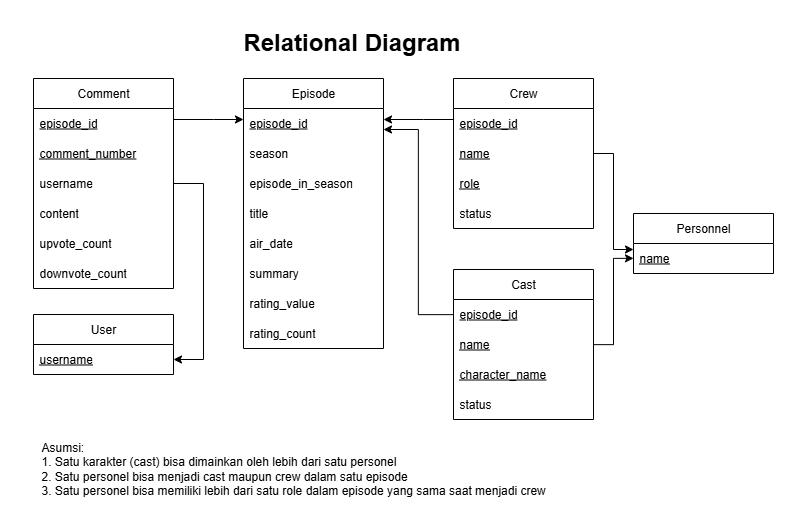

The diagram above was exported from draw.io. Its source (the exported page's mxGraphModel, read from the mxfile embedded in the PNG):
<mxGraphModel dx="4191" dy="2429" grid="1" gridSize="10" guides="1" tooltips="1" connect="1" arrows="1" fold="1" page="1" pageScale="1" pageWidth="850" pageHeight="1100" math="0" shadow="0">
  <root>
    <mxCell id="0" />
    <mxCell id="1" parent="0" />
    <mxCell id="2" value="" style="rounded=0;whiteSpace=wrap;html=1;strokeColor=none;" vertex="1" parent="1">
      <mxGeometry x="-790" y="-1100" width="790" height="510" as="geometry" />
    </mxCell>
    <mxCell id="3" value="Episode" style="swimlane;fontStyle=0;childLayout=stackLayout;horizontal=1;startSize=30;horizontalStack=0;resizeParent=1;resizeParentMax=0;resizeLast=0;collapsible=1;marginBottom=0;whiteSpace=wrap;html=1;" vertex="1" parent="1">
      <mxGeometry x="-547" y="-1022" width="140" height="270" as="geometry" />
    </mxCell>
    <mxCell id="4" value="episode_id" style="text;strokeColor=none;fillColor=none;align=left;verticalAlign=middle;spacingLeft=4;spacingRight=4;overflow=hidden;points=[[0,0.5],[1,0.5]];portConstraint=eastwest;rotatable=0;whiteSpace=wrap;html=1;fontStyle=4" vertex="1" parent="3">
      <mxGeometry y="30" width="140" height="30" as="geometry" />
    </mxCell>
    <mxCell id="5" value="season" style="text;strokeColor=none;fillColor=none;align=left;verticalAlign=middle;spacingLeft=4;spacingRight=4;overflow=hidden;points=[[0,0.5],[1,0.5]];portConstraint=eastwest;rotatable=0;whiteSpace=wrap;html=1;" vertex="1" parent="3">
      <mxGeometry y="60" width="140" height="30" as="geometry" />
    </mxCell>
    <mxCell id="6" value="episode_in_season" style="text;strokeColor=none;fillColor=none;align=left;verticalAlign=middle;spacingLeft=4;spacingRight=4;overflow=hidden;points=[[0,0.5],[1,0.5]];portConstraint=eastwest;rotatable=0;whiteSpace=wrap;html=1;" vertex="1" parent="3">
      <mxGeometry y="90" width="140" height="30" as="geometry" />
    </mxCell>
    <mxCell id="7" value="title" style="text;strokeColor=none;fillColor=none;align=left;verticalAlign=middle;spacingLeft=4;spacingRight=4;overflow=hidden;points=[[0,0.5],[1,0.5]];portConstraint=eastwest;rotatable=0;whiteSpace=wrap;html=1;" vertex="1" parent="3">
      <mxGeometry y="120" width="140" height="30" as="geometry" />
    </mxCell>
    <mxCell id="8" value="air_date" style="text;strokeColor=none;fillColor=none;align=left;verticalAlign=middle;spacingLeft=4;spacingRight=4;overflow=hidden;points=[[0,0.5],[1,0.5]];portConstraint=eastwest;rotatable=0;whiteSpace=wrap;html=1;" vertex="1" parent="3">
      <mxGeometry y="150" width="140" height="30" as="geometry" />
    </mxCell>
    <mxCell id="9" value="summary" style="text;strokeColor=none;fillColor=none;align=left;verticalAlign=middle;spacingLeft=4;spacingRight=4;overflow=hidden;points=[[0,0.5],[1,0.5]];portConstraint=eastwest;rotatable=0;whiteSpace=wrap;html=1;" vertex="1" parent="3">
      <mxGeometry y="180" width="140" height="30" as="geometry" />
    </mxCell>
    <mxCell id="10" value="rating_value" style="text;strokeColor=none;fillColor=none;align=left;verticalAlign=middle;spacingLeft=4;spacingRight=4;overflow=hidden;points=[[0,0.5],[1,0.5]];portConstraint=eastwest;rotatable=0;whiteSpace=wrap;html=1;" vertex="1" parent="3">
      <mxGeometry y="210" width="140" height="30" as="geometry" />
    </mxCell>
    <mxCell id="11" value="rating_count" style="text;strokeColor=none;fillColor=none;align=left;verticalAlign=middle;spacingLeft=4;spacingRight=4;overflow=hidden;points=[[0,0.5],[1,0.5]];portConstraint=eastwest;rotatable=0;whiteSpace=wrap;html=1;" vertex="1" parent="3">
      <mxGeometry y="240" width="140" height="30" as="geometry" />
    </mxCell>
    <mxCell id="12" value="Personnel" style="swimlane;fontStyle=0;childLayout=stackLayout;horizontal=1;startSize=30;horizontalStack=0;resizeParent=1;resizeParentMax=0;resizeLast=0;collapsible=1;marginBottom=0;whiteSpace=wrap;html=1;" vertex="1" parent="1">
      <mxGeometry x="-157" y="-887" width="140" height="60" as="geometry" />
    </mxCell>
    <mxCell id="13" value="name" style="text;strokeColor=none;fillColor=none;align=left;verticalAlign=middle;spacingLeft=4;spacingRight=4;overflow=hidden;points=[[0,0.5],[1,0.5]];portConstraint=eastwest;rotatable=0;whiteSpace=wrap;html=1;fontStyle=4" vertex="1" parent="12">
      <mxGeometry y="30" width="140" height="30" as="geometry" />
    </mxCell>
    <mxCell id="14" value="User" style="swimlane;fontStyle=0;childLayout=stackLayout;horizontal=1;startSize=30;horizontalStack=0;resizeParent=1;resizeParentMax=0;resizeLast=0;collapsible=1;marginBottom=0;whiteSpace=wrap;html=1;" vertex="1" parent="1">
      <mxGeometry x="-757" y="-786" width="140" height="60" as="geometry" />
    </mxCell>
    <mxCell id="15" value="username" style="text;strokeColor=none;fillColor=none;align=left;verticalAlign=middle;spacingLeft=4;spacingRight=4;overflow=hidden;points=[[0,0.5],[1,0.5]];portConstraint=eastwest;rotatable=0;whiteSpace=wrap;html=1;fontStyle=4" vertex="1" parent="14">
      <mxGeometry y="30" width="140" height="30" as="geometry" />
    </mxCell>
    <mxCell id="16" value="Comment" style="swimlane;fontStyle=0;childLayout=stackLayout;horizontal=1;startSize=30;horizontalStack=0;resizeParent=1;resizeParentMax=0;resizeLast=0;collapsible=1;marginBottom=0;whiteSpace=wrap;html=1;" vertex="1" parent="1">
      <mxGeometry x="-757" y="-1022" width="140" height="210" as="geometry" />
    </mxCell>
    <mxCell id="17" value="episode_id" style="text;strokeColor=none;fillColor=none;align=left;verticalAlign=middle;spacingLeft=4;spacingRight=4;overflow=hidden;points=[[0,0.5],[1,0.5]];portConstraint=eastwest;rotatable=0;whiteSpace=wrap;html=1;fontStyle=4" vertex="1" parent="16">
      <mxGeometry y="30" width="140" height="30" as="geometry" />
    </mxCell>
    <mxCell id="18" value="&lt;u&gt;comment_number&lt;/u&gt;" style="text;strokeColor=none;fillColor=none;align=left;verticalAlign=middle;spacingLeft=4;spacingRight=4;overflow=hidden;points=[[0,0.5],[1,0.5]];portConstraint=eastwest;rotatable=0;whiteSpace=wrap;html=1;" vertex="1" parent="16">
      <mxGeometry y="60" width="140" height="30" as="geometry" />
    </mxCell>
    <mxCell id="19" value="&lt;span&gt;username&lt;/span&gt;" style="text;strokeColor=none;fillColor=none;align=left;verticalAlign=middle;spacingLeft=4;spacingRight=4;overflow=hidden;points=[[0,0.5],[1,0.5]];portConstraint=eastwest;rotatable=0;whiteSpace=wrap;html=1;fontStyle=0" vertex="1" parent="16">
      <mxGeometry y="90" width="140" height="30" as="geometry" />
    </mxCell>
    <mxCell id="20" value="content" style="text;strokeColor=none;fillColor=none;align=left;verticalAlign=middle;spacingLeft=4;spacingRight=4;overflow=hidden;points=[[0,0.5],[1,0.5]];portConstraint=eastwest;rotatable=0;whiteSpace=wrap;html=1;" vertex="1" parent="16">
      <mxGeometry y="120" width="140" height="30" as="geometry" />
    </mxCell>
    <mxCell id="21" value="upvote_count" style="text;strokeColor=none;fillColor=none;align=left;verticalAlign=middle;spacingLeft=4;spacingRight=4;overflow=hidden;points=[[0,0.5],[1,0.5]];portConstraint=eastwest;rotatable=0;whiteSpace=wrap;html=1;" vertex="1" parent="16">
      <mxGeometry y="150" width="140" height="30" as="geometry" />
    </mxCell>
    <mxCell id="22" value="downvote_count" style="text;strokeColor=none;fillColor=none;align=left;verticalAlign=middle;spacingLeft=4;spacingRight=4;overflow=hidden;points=[[0,0.5],[1,0.5]];portConstraint=eastwest;rotatable=0;whiteSpace=wrap;html=1;" vertex="1" parent="16">
      <mxGeometry y="180" width="140" height="30" as="geometry" />
    </mxCell>
    <mxCell id="23" style="edgeStyle=orthogonalEdgeStyle;rounded=0;orthogonalLoop=1;jettySize=auto;html=1;" edge="1" source="17" target="4" parent="1">
      <mxGeometry relative="1" as="geometry">
        <Array as="points">
          <mxPoint x="-577" y="-981" />
          <mxPoint x="-577" y="-981" />
        </Array>
      </mxGeometry>
    </mxCell>
    <mxCell id="24" value="Crew" style="swimlane;fontStyle=0;childLayout=stackLayout;horizontal=1;startSize=30;horizontalStack=0;resizeParent=1;resizeParentMax=0;resizeLast=0;collapsible=1;marginBottom=0;whiteSpace=wrap;html=1;" vertex="1" parent="1">
      <mxGeometry x="-337" y="-1022" width="140" height="150" as="geometry" />
    </mxCell>
    <mxCell id="25" value="episode_id" style="text;strokeColor=none;fillColor=none;align=left;verticalAlign=middle;spacingLeft=4;spacingRight=4;overflow=hidden;points=[[0,0.5],[1,0.5]];portConstraint=eastwest;rotatable=0;whiteSpace=wrap;html=1;fontStyle=4" vertex="1" parent="24">
      <mxGeometry y="30" width="140" height="30" as="geometry" />
    </mxCell>
    <mxCell id="26" value="name" style="text;strokeColor=none;fillColor=none;align=left;verticalAlign=middle;spacingLeft=4;spacingRight=4;overflow=hidden;points=[[0,0.5],[1,0.5]];portConstraint=eastwest;rotatable=0;whiteSpace=wrap;html=1;fontStyle=4" vertex="1" parent="24">
      <mxGeometry y="60" width="140" height="30" as="geometry" />
    </mxCell>
    <mxCell id="27" value="role" style="text;strokeColor=none;fillColor=none;align=left;verticalAlign=middle;spacingLeft=4;spacingRight=4;overflow=hidden;points=[[0,0.5],[1,0.5]];portConstraint=eastwest;rotatable=0;whiteSpace=wrap;html=1;fontStyle=4" vertex="1" parent="24">
      <mxGeometry y="90" width="140" height="30" as="geometry" />
    </mxCell>
    <mxCell id="28" value="status" style="text;strokeColor=none;fillColor=none;align=left;verticalAlign=middle;spacingLeft=4;spacingRight=4;overflow=hidden;points=[[0,0.5],[1,0.5]];portConstraint=eastwest;rotatable=0;whiteSpace=wrap;html=1;fontStyle=0" vertex="1" parent="24">
      <mxGeometry y="120" width="140" height="30" as="geometry" />
    </mxCell>
    <mxCell id="29" value="Cast" style="swimlane;fontStyle=0;childLayout=stackLayout;horizontal=1;startSize=30;horizontalStack=0;resizeParent=1;resizeParentMax=0;resizeLast=0;collapsible=1;marginBottom=0;whiteSpace=wrap;html=1;" vertex="1" parent="1">
      <mxGeometry x="-337" y="-831" width="140" height="150" as="geometry" />
    </mxCell>
    <mxCell id="30" value="episode_id" style="text;strokeColor=none;fillColor=none;align=left;verticalAlign=middle;spacingLeft=4;spacingRight=4;overflow=hidden;points=[[0,0.5],[1,0.5]];portConstraint=eastwest;rotatable=0;whiteSpace=wrap;html=1;fontStyle=4" vertex="1" parent="29">
      <mxGeometry y="30" width="140" height="30" as="geometry" />
    </mxCell>
    <mxCell id="31" value="name" style="text;strokeColor=none;fillColor=none;align=left;verticalAlign=middle;spacingLeft=4;spacingRight=4;overflow=hidden;points=[[0,0.5],[1,0.5]];portConstraint=eastwest;rotatable=0;whiteSpace=wrap;html=1;fontStyle=4" vertex="1" parent="29">
      <mxGeometry y="60" width="140" height="30" as="geometry" />
    </mxCell>
    <mxCell id="32" value="character_name" style="text;strokeColor=none;fillColor=none;align=left;verticalAlign=middle;spacingLeft=4;spacingRight=4;overflow=hidden;points=[[0,0.5],[1,0.5]];portConstraint=eastwest;rotatable=0;whiteSpace=wrap;html=1;fontStyle=4" vertex="1" parent="29">
      <mxGeometry y="90" width="140" height="30" as="geometry" />
    </mxCell>
    <mxCell id="33" value="status" style="text;strokeColor=none;fillColor=none;align=left;verticalAlign=middle;spacingLeft=4;spacingRight=4;overflow=hidden;points=[[0,0.5],[1,0.5]];portConstraint=eastwest;rotatable=0;whiteSpace=wrap;html=1;fontStyle=0" vertex="1" parent="29">
      <mxGeometry y="120" width="140" height="30" as="geometry" />
    </mxCell>
    <mxCell id="34" style="edgeStyle=orthogonalEdgeStyle;rounded=0;orthogonalLoop=1;jettySize=auto;html=1;" edge="1" source="25" target="4" parent="1">
      <mxGeometry relative="1" as="geometry">
        <Array as="points">
          <mxPoint x="-367" y="-981" />
          <mxPoint x="-367" y="-981" />
        </Array>
      </mxGeometry>
    </mxCell>
    <mxCell id="35" style="edgeStyle=orthogonalEdgeStyle;rounded=0;orthogonalLoop=1;jettySize=auto;html=1;" edge="1" source="30" target="4" parent="1">
      <mxGeometry relative="1" as="geometry">
        <Array as="points">
          <mxPoint x="-372" y="-786" />
          <mxPoint x="-372" y="-971" />
        </Array>
      </mxGeometry>
    </mxCell>
    <mxCell id="36" style="edgeStyle=orthogonalEdgeStyle;rounded=0;orthogonalLoop=1;jettySize=auto;html=1;" edge="1" source="26" target="13" parent="1">
      <mxGeometry relative="1" as="geometry">
        <Array as="points">
          <mxPoint x="-177" y="-947" />
          <mxPoint x="-177" y="-851" />
        </Array>
      </mxGeometry>
    </mxCell>
    <mxCell id="37" style="edgeStyle=orthogonalEdgeStyle;rounded=0;orthogonalLoop=1;jettySize=auto;html=1;" edge="1" source="31" target="13" parent="1">
      <mxGeometry relative="1" as="geometry" />
    </mxCell>
    <mxCell id="38" style="edgeStyle=orthogonalEdgeStyle;rounded=0;orthogonalLoop=1;jettySize=auto;html=1;" edge="1" source="19" target="15" parent="1">
      <mxGeometry relative="1" as="geometry">
        <Array as="points">
          <mxPoint x="-587" y="-917" />
          <mxPoint x="-587" y="-741" />
        </Array>
      </mxGeometry>
    </mxCell>
    <mxCell id="39" value="&lt;div style=&quot;text-align: justify;&quot;&gt;&lt;span style=&quot;background-color: transparent; color: light-dark(rgb(0, 0, 0), rgb(255, 255, 255));&quot;&gt;Asumsi:&amp;nbsp;&lt;/span&gt;&lt;/div&gt;&lt;div style=&quot;text-align: justify;&quot;&gt;1. Satu karakter (cast) bisa dimainkan oleh lebih dari satu personel&lt;/div&gt;&lt;div style=&quot;text-align: justify;&quot;&gt;&lt;span style=&quot;background-color: transparent; color: light-dark(rgb(0, 0, 0), rgb(255, 255, 255));&quot;&gt;2. Satu personel bisa menjadi cast maupun crew dalam satu episode&lt;/span&gt;&lt;/div&gt;&lt;div style=&quot;text-align: justify;&quot;&gt;&lt;span style=&quot;background-color: transparent; color: light-dark(rgb(0, 0, 0), rgb(255, 255, 255));&quot;&gt;3. Satu personel bisa memiliki lebih dari satu role dalam episode yang sama saat menjadi crew&lt;/span&gt;&lt;/div&gt;" style="text;html=1;align=left;verticalAlign=middle;whiteSpace=wrap;rounded=0;" vertex="1" parent="1">
      <mxGeometry x="-751" y="-665" width="729" height="65" as="geometry" />
    </mxCell>
    <mxCell id="40" value="&lt;h1 style=&quot;margin-top: 0px;&quot;&gt;Relational Diagram&lt;/h1&gt;" style="text;html=1;whiteSpace=wrap;overflow=hidden;rounded=0;align=center;" vertex="1" parent="1">
      <mxGeometry x="-584" y="-1079" width="291" height="70" as="geometry" />
    </mxCell>
  </root>
</mxGraphModel>